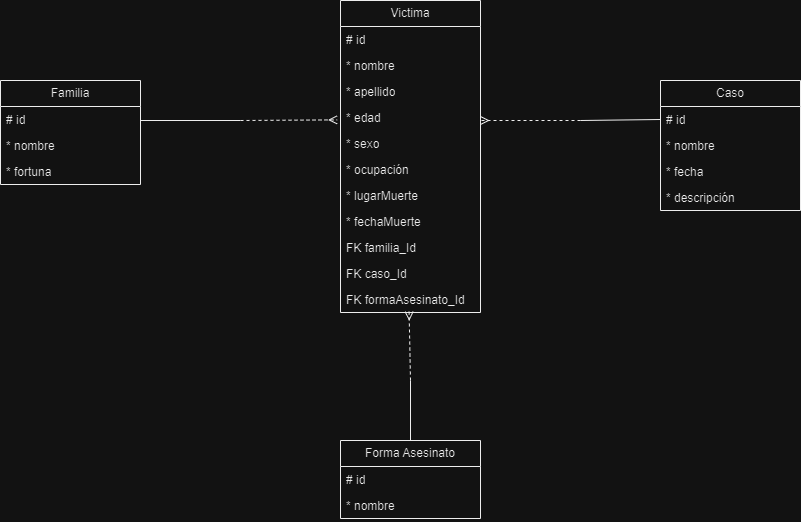

The diagram above was exported from draw.io. Its source (the exported page's mxGraphModel, read from the mxfile embedded in the PNG):
<mxGraphModel dx="1367" dy="705" grid="1" gridSize="10" guides="1" tooltips="1" connect="1" arrows="1" fold="1" page="1" pageScale="1" pageWidth="2336" pageHeight="1654" math="0" shadow="0">
  <root>
    <mxCell id="0" />
    <mxCell id="1" parent="0" />
    <mxCell id="Qt5ZD6hBtoD5ExQ8_kkz-1" value="Victima" style="swimlane;fontStyle=0;childLayout=stackLayout;horizontal=1;startSize=26;fillColor=none;horizontalStack=0;resizeParent=1;resizeParentMax=0;resizeLast=0;collapsible=1;marginBottom=0;whiteSpace=wrap;html=1;" vertex="1" parent="1">
      <mxGeometry x="850" y="340" width="140" height="312" as="geometry" />
    </mxCell>
    <mxCell id="Qt5ZD6hBtoD5ExQ8_kkz-2" value="# id" style="text;strokeColor=none;fillColor=none;align=left;verticalAlign=top;spacingLeft=4;spacingRight=4;overflow=hidden;rotatable=0;points=[[0,0.5],[1,0.5]];portConstraint=eastwest;whiteSpace=wrap;html=1;" vertex="1" parent="Qt5ZD6hBtoD5ExQ8_kkz-1">
      <mxGeometry y="26" width="140" height="26" as="geometry" />
    </mxCell>
    <mxCell id="Qt5ZD6hBtoD5ExQ8_kkz-3" value="* nombre" style="text;strokeColor=none;fillColor=none;align=left;verticalAlign=top;spacingLeft=4;spacingRight=4;overflow=hidden;rotatable=0;points=[[0,0.5],[1,0.5]];portConstraint=eastwest;whiteSpace=wrap;html=1;" vertex="1" parent="Qt5ZD6hBtoD5ExQ8_kkz-1">
      <mxGeometry y="52" width="140" height="26" as="geometry" />
    </mxCell>
    <mxCell id="Qt5ZD6hBtoD5ExQ8_kkz-18" value="* apellido" style="text;strokeColor=none;fillColor=none;align=left;verticalAlign=top;spacingLeft=4;spacingRight=4;overflow=hidden;rotatable=0;points=[[0,0.5],[1,0.5]];portConstraint=eastwest;whiteSpace=wrap;html=1;" vertex="1" parent="Qt5ZD6hBtoD5ExQ8_kkz-1">
      <mxGeometry y="78" width="140" height="26" as="geometry" />
    </mxCell>
    <mxCell id="Qt5ZD6hBtoD5ExQ8_kkz-19" value="* edad&lt;br&gt;" style="text;strokeColor=none;fillColor=none;align=left;verticalAlign=top;spacingLeft=4;spacingRight=4;overflow=hidden;rotatable=0;points=[[0,0.5],[1,0.5]];portConstraint=eastwest;whiteSpace=wrap;html=1;" vertex="1" parent="Qt5ZD6hBtoD5ExQ8_kkz-1">
      <mxGeometry y="104" width="140" height="26" as="geometry" />
    </mxCell>
    <mxCell id="Qt5ZD6hBtoD5ExQ8_kkz-20" value="* sexo" style="text;strokeColor=none;fillColor=none;align=left;verticalAlign=top;spacingLeft=4;spacingRight=4;overflow=hidden;rotatable=0;points=[[0,0.5],[1,0.5]];portConstraint=eastwest;whiteSpace=wrap;html=1;" vertex="1" parent="Qt5ZD6hBtoD5ExQ8_kkz-1">
      <mxGeometry y="130" width="140" height="26" as="geometry" />
    </mxCell>
    <mxCell id="Qt5ZD6hBtoD5ExQ8_kkz-21" value="* ocupación" style="text;strokeColor=none;fillColor=none;align=left;verticalAlign=top;spacingLeft=4;spacingRight=4;overflow=hidden;rotatable=0;points=[[0,0.5],[1,0.5]];portConstraint=eastwest;whiteSpace=wrap;html=1;" vertex="1" parent="Qt5ZD6hBtoD5ExQ8_kkz-1">
      <mxGeometry y="156" width="140" height="26" as="geometry" />
    </mxCell>
    <mxCell id="Qt5ZD6hBtoD5ExQ8_kkz-22" value="* lugarMuerte" style="text;strokeColor=none;fillColor=none;align=left;verticalAlign=top;spacingLeft=4;spacingRight=4;overflow=hidden;rotatable=0;points=[[0,0.5],[1,0.5]];portConstraint=eastwest;whiteSpace=wrap;html=1;" vertex="1" parent="Qt5ZD6hBtoD5ExQ8_kkz-1">
      <mxGeometry y="182" width="140" height="26" as="geometry" />
    </mxCell>
    <mxCell id="Qt5ZD6hBtoD5ExQ8_kkz-32" value="* fechaMuerte" style="text;strokeColor=none;fillColor=none;align=left;verticalAlign=top;spacingLeft=4;spacingRight=4;overflow=hidden;rotatable=0;points=[[0,0.5],[1,0.5]];portConstraint=eastwest;whiteSpace=wrap;html=1;" vertex="1" parent="Qt5ZD6hBtoD5ExQ8_kkz-1">
      <mxGeometry y="208" width="140" height="26" as="geometry" />
    </mxCell>
    <mxCell id="Qt5ZD6hBtoD5ExQ8_kkz-4" value="FK familia_Id" style="text;strokeColor=none;fillColor=none;align=left;verticalAlign=top;spacingLeft=4;spacingRight=4;overflow=hidden;rotatable=0;points=[[0,0.5],[1,0.5]];portConstraint=eastwest;whiteSpace=wrap;html=1;" vertex="1" parent="Qt5ZD6hBtoD5ExQ8_kkz-1">
      <mxGeometry y="234" width="140" height="26" as="geometry" />
    </mxCell>
    <mxCell id="Qt5ZD6hBtoD5ExQ8_kkz-33" value="FK caso_Id" style="text;strokeColor=none;fillColor=none;align=left;verticalAlign=top;spacingLeft=4;spacingRight=4;overflow=hidden;rotatable=0;points=[[0,0.5],[1,0.5]];portConstraint=eastwest;whiteSpace=wrap;html=1;" vertex="1" parent="Qt5ZD6hBtoD5ExQ8_kkz-1">
      <mxGeometry y="260" width="140" height="26" as="geometry" />
    </mxCell>
    <mxCell id="Qt5ZD6hBtoD5ExQ8_kkz-34" value="FK formaAsesinato_Id" style="text;strokeColor=none;fillColor=none;align=left;verticalAlign=top;spacingLeft=4;spacingRight=4;overflow=hidden;rotatable=0;points=[[0,0.5],[1,0.5]];portConstraint=eastwest;whiteSpace=wrap;html=1;" vertex="1" parent="Qt5ZD6hBtoD5ExQ8_kkz-1">
      <mxGeometry y="286" width="140" height="26" as="geometry" />
    </mxCell>
    <mxCell id="Qt5ZD6hBtoD5ExQ8_kkz-5" value="Forma Asesinato" style="swimlane;fontStyle=0;childLayout=stackLayout;horizontal=1;startSize=26;fillColor=none;horizontalStack=0;resizeParent=1;resizeParentMax=0;resizeLast=0;collapsible=1;marginBottom=0;whiteSpace=wrap;html=1;" vertex="1" parent="1">
      <mxGeometry x="850" y="780" width="140" height="78" as="geometry" />
    </mxCell>
    <mxCell id="Qt5ZD6hBtoD5ExQ8_kkz-6" value="# id" style="text;strokeColor=none;fillColor=none;align=left;verticalAlign=top;spacingLeft=4;spacingRight=4;overflow=hidden;rotatable=0;points=[[0,0.5],[1,0.5]];portConstraint=eastwest;whiteSpace=wrap;html=1;" vertex="1" parent="Qt5ZD6hBtoD5ExQ8_kkz-5">
      <mxGeometry y="26" width="140" height="26" as="geometry" />
    </mxCell>
    <mxCell id="Qt5ZD6hBtoD5ExQ8_kkz-7" value="* nombre" style="text;strokeColor=none;fillColor=none;align=left;verticalAlign=top;spacingLeft=4;spacingRight=4;overflow=hidden;rotatable=0;points=[[0,0.5],[1,0.5]];portConstraint=eastwest;whiteSpace=wrap;html=1;" vertex="1" parent="Qt5ZD6hBtoD5ExQ8_kkz-5">
      <mxGeometry y="52" width="140" height="26" as="geometry" />
    </mxCell>
    <mxCell id="Qt5ZD6hBtoD5ExQ8_kkz-9" value="Familia" style="swimlane;fontStyle=0;childLayout=stackLayout;horizontal=1;startSize=26;fillColor=none;horizontalStack=0;resizeParent=1;resizeParentMax=0;resizeLast=0;collapsible=1;marginBottom=0;whiteSpace=wrap;html=1;" vertex="1" parent="1">
      <mxGeometry x="510" y="420" width="140" height="104" as="geometry" />
    </mxCell>
    <mxCell id="Qt5ZD6hBtoD5ExQ8_kkz-10" value="# id" style="text;strokeColor=none;fillColor=none;align=left;verticalAlign=top;spacingLeft=4;spacingRight=4;overflow=hidden;rotatable=0;points=[[0,0.5],[1,0.5]];portConstraint=eastwest;whiteSpace=wrap;html=1;" vertex="1" parent="Qt5ZD6hBtoD5ExQ8_kkz-9">
      <mxGeometry y="26" width="140" height="26" as="geometry" />
    </mxCell>
    <mxCell id="Qt5ZD6hBtoD5ExQ8_kkz-11" value="* nombre" style="text;strokeColor=none;fillColor=none;align=left;verticalAlign=top;spacingLeft=4;spacingRight=4;overflow=hidden;rotatable=0;points=[[0,0.5],[1,0.5]];portConstraint=eastwest;whiteSpace=wrap;html=1;" vertex="1" parent="Qt5ZD6hBtoD5ExQ8_kkz-9">
      <mxGeometry y="52" width="140" height="26" as="geometry" />
    </mxCell>
    <mxCell id="Qt5ZD6hBtoD5ExQ8_kkz-12" value="* fortuna" style="text;strokeColor=none;fillColor=none;align=left;verticalAlign=top;spacingLeft=4;spacingRight=4;overflow=hidden;rotatable=0;points=[[0,0.5],[1,0.5]];portConstraint=eastwest;whiteSpace=wrap;html=1;" vertex="1" parent="Qt5ZD6hBtoD5ExQ8_kkz-9">
      <mxGeometry y="78" width="140" height="26" as="geometry" />
    </mxCell>
    <mxCell id="Qt5ZD6hBtoD5ExQ8_kkz-13" value="Caso" style="swimlane;fontStyle=0;childLayout=stackLayout;horizontal=1;startSize=26;fillColor=none;horizontalStack=0;resizeParent=1;resizeParentMax=0;resizeLast=0;collapsible=1;marginBottom=0;whiteSpace=wrap;html=1;" vertex="1" parent="1">
      <mxGeometry x="1170" y="420" width="140" height="130" as="geometry" />
    </mxCell>
    <mxCell id="Qt5ZD6hBtoD5ExQ8_kkz-14" value="# id" style="text;strokeColor=none;fillColor=none;align=left;verticalAlign=top;spacingLeft=4;spacingRight=4;overflow=hidden;rotatable=0;points=[[0,0.5],[1,0.5]];portConstraint=eastwest;whiteSpace=wrap;html=1;" vertex="1" parent="Qt5ZD6hBtoD5ExQ8_kkz-13">
      <mxGeometry y="26" width="140" height="26" as="geometry" />
    </mxCell>
    <mxCell id="Qt5ZD6hBtoD5ExQ8_kkz-15" value="* nombre" style="text;strokeColor=none;fillColor=none;align=left;verticalAlign=top;spacingLeft=4;spacingRight=4;overflow=hidden;rotatable=0;points=[[0,0.5],[1,0.5]];portConstraint=eastwest;whiteSpace=wrap;html=1;" vertex="1" parent="Qt5ZD6hBtoD5ExQ8_kkz-13">
      <mxGeometry y="52" width="140" height="26" as="geometry" />
    </mxCell>
    <mxCell id="Qt5ZD6hBtoD5ExQ8_kkz-17" value="* fecha" style="text;strokeColor=none;fillColor=none;align=left;verticalAlign=top;spacingLeft=4;spacingRight=4;overflow=hidden;rotatable=0;points=[[0,0.5],[1,0.5]];portConstraint=eastwest;whiteSpace=wrap;html=1;" vertex="1" parent="Qt5ZD6hBtoD5ExQ8_kkz-13">
      <mxGeometry y="78" width="140" height="26" as="geometry" />
    </mxCell>
    <mxCell id="Qt5ZD6hBtoD5ExQ8_kkz-16" value="* descripción" style="text;strokeColor=none;fillColor=none;align=left;verticalAlign=top;spacingLeft=4;spacingRight=4;overflow=hidden;rotatable=0;points=[[0,0.5],[1,0.5]];portConstraint=eastwest;whiteSpace=wrap;html=1;" vertex="1" parent="Qt5ZD6hBtoD5ExQ8_kkz-13">
      <mxGeometry y="104" width="140" height="26" as="geometry" />
    </mxCell>
    <mxCell id="Qt5ZD6hBtoD5ExQ8_kkz-26" value="" style="endArrow=none;html=1;rounded=0;" edge="1" parent="1">
      <mxGeometry width="50" height="50" relative="1" as="geometry">
        <mxPoint x="650" y="460" as="sourcePoint" />
        <mxPoint x="750" y="460" as="targetPoint" />
      </mxGeometry>
    </mxCell>
    <mxCell id="Qt5ZD6hBtoD5ExQ8_kkz-27" value="" style="endArrow=ERmany;dashed=1;html=1;rounded=0;entryX=-0.024;entryY=0.591;entryDx=0;entryDy=0;entryPerimeter=0;endFill=0;" edge="1" parent="1" target="Qt5ZD6hBtoD5ExQ8_kkz-19">
      <mxGeometry width="50" height="50" relative="1" as="geometry">
        <mxPoint x="750" y="460" as="sourcePoint" />
        <mxPoint x="800" y="410" as="targetPoint" />
      </mxGeometry>
    </mxCell>
    <mxCell id="Qt5ZD6hBtoD5ExQ8_kkz-28" value="" style="endArrow=none;html=1;rounded=0;" edge="1" parent="1" source="Qt5ZD6hBtoD5ExQ8_kkz-5">
      <mxGeometry width="50" height="50" relative="1" as="geometry">
        <mxPoint x="880" y="700" as="sourcePoint" />
        <mxPoint x="920" y="720" as="targetPoint" />
      </mxGeometry>
    </mxCell>
    <mxCell id="Qt5ZD6hBtoD5ExQ8_kkz-29" value="" style="endArrow=ERmany;dashed=1;html=1;rounded=0;startArrow=none;startFill=0;endFill=0;entryX=0.49;entryY=0.968;entryDx=0;entryDy=0;entryPerimeter=0;" edge="1" parent="1" target="Qt5ZD6hBtoD5ExQ8_kkz-34">
      <mxGeometry width="50" height="50" relative="1" as="geometry">
        <mxPoint x="920" y="720" as="sourcePoint" />
        <mxPoint x="1030" y="720" as="targetPoint" />
      </mxGeometry>
    </mxCell>
    <mxCell id="Qt5ZD6hBtoD5ExQ8_kkz-30" value="" style="endArrow=none;html=1;rounded=0;entryX=0;entryY=0.5;entryDx=0;entryDy=0;" edge="1" parent="1" target="Qt5ZD6hBtoD5ExQ8_kkz-14">
      <mxGeometry width="50" height="50" relative="1" as="geometry">
        <mxPoint x="1090" y="460" as="sourcePoint" />
        <mxPoint x="1160" y="460" as="targetPoint" />
      </mxGeometry>
    </mxCell>
    <mxCell id="Qt5ZD6hBtoD5ExQ8_kkz-31" value="" style="endArrow=ERmany;dashed=1;html=1;rounded=0;entryX=-0.024;entryY=0.591;entryDx=0;entryDy=0;entryPerimeter=0;endFill=0;" edge="1" parent="1">
      <mxGeometry width="50" height="50" relative="1" as="geometry">
        <mxPoint x="1090" y="460" as="sourcePoint" />
        <mxPoint x="990" y="460" as="targetPoint" />
      </mxGeometry>
    </mxCell>
  </root>
</mxGraphModel>